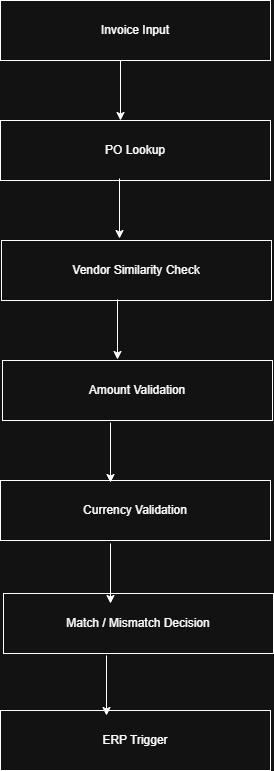

The diagram above was exported from draw.io. Its source (the exported page's mxGraphModel, read from the mxfile embedded in the PNG):
<mxGraphModel dx="1158" dy="773" grid="1" gridSize="10" guides="1" tooltips="1" connect="1" arrows="1" fold="1" page="1" pageScale="1" pageWidth="850" pageHeight="1100" math="0" shadow="0">
  <root>
    <mxCell id="0" />
    <mxCell id="1" parent="0" />
    <mxCell id="yFI0nobjeeBNoNyW6IXW-1" parent="1" style="rounded=0;whiteSpace=wrap;html=1;" value="Invoice Input" vertex="1">
      <mxGeometry height="60" width="270" x="220" y="70" as="geometry" />
    </mxCell>
    <mxCell id="yFI0nobjeeBNoNyW6IXW-2" edge="1" parent="1" style="endArrow=classic;html=1;rounded=0;" value="">
      <mxGeometry height="50" relative="1" width="50" as="geometry">
        <mxPoint x="340" y="130" as="sourcePoint" />
        <mxPoint x="340" y="190" as="targetPoint" />
      </mxGeometry>
    </mxCell>
    <mxCell id="yFI0nobjeeBNoNyW6IXW-3" parent="1" style="rounded=0;whiteSpace=wrap;html=1;" value="PO Lookup" vertex="1">
      <mxGeometry height="60" width="270" x="220" y="190" as="geometry" />
    </mxCell>
    <mxCell id="yFI0nobjeeBNoNyW6IXW-4" parent="1" style="rounded=0;whiteSpace=wrap;html=1;" value="Vendor Similarity Check" vertex="1">
      <mxGeometry height="60" width="270" x="221" y="310" as="geometry" />
    </mxCell>
    <mxCell id="yFI0nobjeeBNoNyW6IXW-5" parent="1" style="rounded=0;whiteSpace=wrap;html=1;" value="Amount Validation" vertex="1">
      <mxGeometry height="60" width="270" x="222" y="430" as="geometry" />
    </mxCell>
    <mxCell id="yFI0nobjeeBNoNyW6IXW-6" parent="1" style="rounded=0;whiteSpace=wrap;html=1;" value="Currency Validation" vertex="1">
      <mxGeometry height="60" width="270" x="220" y="550" as="geometry" />
    </mxCell>
    <mxCell id="yFI0nobjeeBNoNyW6IXW-7" parent="1" style="rounded=0;whiteSpace=wrap;html=1;" value="Match / Mismatch Decision" vertex="1">
      <mxGeometry height="60" width="270" x="223" y="663" as="geometry" />
    </mxCell>
    <mxCell id="yFI0nobjeeBNoNyW6IXW-8" parent="1" style="rounded=0;whiteSpace=wrap;html=1;" value="ERP Trigger" vertex="1">
      <mxGeometry height="60" width="270" x="220" y="780" as="geometry" />
    </mxCell>
    <mxCell id="yFI0nobjeeBNoNyW6IXW-9" edge="1" parent="1" style="endArrow=classic;html=1;rounded=0;" value="">
      <mxGeometry height="50" relative="1" width="50" as="geometry">
        <mxPoint x="339" y="248" as="sourcePoint" />
        <mxPoint x="339" y="308" as="targetPoint" />
      </mxGeometry>
    </mxCell>
    <mxCell id="yFI0nobjeeBNoNyW6IXW-10" edge="1" parent="1" style="endArrow=classic;html=1;rounded=0;" value="">
      <mxGeometry height="50" relative="1" width="50" as="geometry">
        <mxPoint x="337" y="369" as="sourcePoint" />
        <mxPoint x="337" y="429" as="targetPoint" />
      </mxGeometry>
    </mxCell>
    <mxCell id="yFI0nobjeeBNoNyW6IXW-11" edge="1" parent="1" style="endArrow=classic;html=1;rounded=0;" value="">
      <mxGeometry height="50" relative="1" width="50" as="geometry">
        <mxPoint x="330" y="492" as="sourcePoint" />
        <mxPoint x="330" y="552" as="targetPoint" />
      </mxGeometry>
    </mxCell>
    <mxCell id="yFI0nobjeeBNoNyW6IXW-12" edge="1" parent="1" style="endArrow=classic;html=1;rounded=0;" value="">
      <mxGeometry height="50" relative="1" width="50" as="geometry">
        <mxPoint x="330" y="613" as="sourcePoint" />
        <mxPoint x="330" y="673" as="targetPoint" />
      </mxGeometry>
    </mxCell>
    <mxCell id="yFI0nobjeeBNoNyW6IXW-13" edge="1" parent="1" style="endArrow=classic;html=1;rounded=0;" value="">
      <mxGeometry height="50" relative="1" width="50" as="geometry">
        <mxPoint x="326" y="725" as="sourcePoint" />
        <mxPoint x="326" y="785" as="targetPoint" />
      </mxGeometry>
    </mxCell>
  </root>
</mxGraphModel>